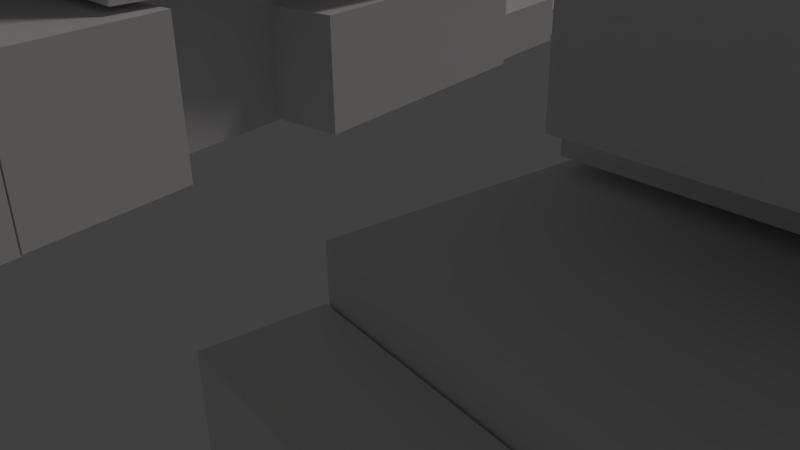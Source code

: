 # Source: mecha03.blend  (saved by Blender 2.78.0; exported with 4.5.12 LTS)
import bpy
from mathutils import Matrix  # noqa: F401  (used for matrix-valued properties, if any)

bpy.ops.wm.read_factory_settings(use_empty=True)
scene = bpy.context.scene
scene.name = 'Scene'

# ---- collections
col_collection_1 = bpy.data.collections.new('Collection 1'); scene.collection.children.link(col_collection_1)

# ---- materials (node trees are filled in below, after node groups)
mat_material = bpy.data.materials.new('Material')
mat_material.alpha_threshold = 0.0
mat_material.use_transparent_shadow = False
mat_material.roughness = 0.5
mat_material.line_color = (0.0, 0.0, 0.0, 1.0)

# ---- material node trees

# ---- world
world_world = bpy.data.worlds.new('World'); scene.world = world_world
world_world.color = (0.05088, 0.05088, 0.05088)
world_world.use_sun_shadow = False
world_world.sun_shadow_jitter_overblur = 0.0
world_world.cycles.sampling_method = 'NONE'
world_world.cycles.sample_map_resolution = 256

# ---- cameras
cam_camera = bpy.data.cameras.new('Camera')
cam_camera.clip_end = 100.0
cam_camera.lens = 35.0
cam_camera.sensor_width = 32.0
cam_camera.sensor_height = 18.0
cam_camera.ortho_scale = 7.314
cam_camera.dof.focus_distance = 0.0
cam_camera.dof.aperture_fstop = 128.0

# ---- lights
light_lamp = bpy.data.lights.new('Lamp', 'SUN')
light_lamp.color = (1.0, 0.8829, 0.8829)
light_lamp.transmission_factor = 0.0
light_lamp.cutoff_distance = 30.0
light_lamp.angle = 0.1993
light_lamp.energy = 0.5
light_lamp.shadow_buffer_clip_start = 1.001
light_lamp.shadow_soft_size = 0.1
light_lamp.shadow_cascade_max_distance = 1000.0
light_lamp.cycles.use_multiple_importance_sampling = False

# ---- meshes
me_cube_027 = bpy.data.meshes.new('Cube.027')
me_cube_027.from_pydata([(1.248, 0.9759, -2.531), (1.248, 1.743, -2.975), (1.726, 1.743, -2.975), (1.726, 0.9759, -2.531), (1.248, 1.403, -1.733), (1.248, 2.17, -2.177), (1.726, 2.17, -2.177), (1.726, 1.403, -1.733), (-1.691, 0.9822, -2.565), (-1.691, 1.75, -3.008), (-1.214, 1.75, -3.008), (-1.214, 0.9822, -2.565), (-1.691, 1.409, -1.767), (-1.691, 2.176, -2.21), (-1.214, 2.176, -2.21), (-1.214, 1.409, -1.767), (1.178, -1.128, -1.332), (1.178, -0.5829, -1.222), (1.785, -0.5829, -1.222), (1.785, -1.128, -1.332), (1.178, -1.233, -0.7652), (1.178, -0.6878, -0.656), (1.785, -0.6878, -0.656), (1.785, -1.233, -0.7652), (-1.752, -1.128, -1.332), (-1.752, -0.5829, -1.222), (-1.145, -0.5829, -1.222), (-1.145, -1.128, -1.332), (-1.752, -1.233, -0.7652), (-1.752, -0.6878, -0.656), (-1.145, -0.6878, -0.656), (-1.145, -1.233, -0.7652), (-1.742, 1.055, -2.707), (-1.742, 1.546, -1.663), (-1.163, 1.546, -1.663), (-1.163, 1.055, -2.707), (-1.742, -1.057, -1.632), (-1.742, -0.5656, -0.5886), (-1.163, -0.5656, -0.5886), (-1.163, -1.057, -1.632), (1.191, 1.055, -2.707), (1.191, 1.546, -1.663), (1.769, 1.546, -1.663), (1.769, 1.055, -2.707), (1.191, -1.057, -1.632), (1.191, -0.5656, -0.5886), (1.769, -0.5656, -0.5886), (1.769, -1.057, -1.632), (1.222, -1.301, -0.8935), (1.222, -0.3229, -0.6975), (1.738, -0.3229, -0.6975), (1.738, -1.301, -0.8935), (1.222, -1.551, 0.4579), (1.222, -0.5733, 0.6539), (1.738, -0.5733, 0.6539), (1.738, -1.551, 0.4579), (-1.719, -1.301, -0.8935), (-1.719, -0.3229, -0.6975), (-1.204, -0.3229, -0.6975), (-1.204, -1.301, -0.8935), (-1.719, -1.551, 0.4579), (-1.719, -0.5733, 0.6539), (-1.204, -0.5733, 0.6539), (-1.204, -1.551, 0.4579), (2.292, -2.607, -1.34), (2.292, -0.6399, -0.9455), (2.42, -0.6617, -0.8279), (2.42, -2.629, -1.222), (1.646, -3.333, 2.58), (1.774, -3.355, 2.697), (1.782, 0.09424, 2.503), (1.646, -0.7516, 3.097), (1.774, -0.8183, 3.206), (1.914, 0.09117, 2.619), (-2.373, -2.608, -1.334), (-2.373, -0.641, -0.9398), (-2.231, -0.6354, -0.97), (-2.231, -2.603, -1.364), (-1.791, -3.341, 2.621), (-1.65, -3.335, 2.591), (-1.888, 0.09051, 2.523), (-1.791, -0.7592, 3.138), (-1.65, -0.7985, 3.099), (-1.745, 0.1155, 2.487), (0.9488, -1.678, 0.4439), (0.9488, -0.2427, 0.7314), (2.03, -0.323, 1.165), (2.03, -1.758, 0.8771), (0.783, -1.948, 1.904), (0.783, -0.5131, 2.191), (1.864, -0.5934, 2.624), (1.864, -2.029, 2.337), (0.9776, -1.522, 0.43), (0.9776, -0.3823, 0.6584), (1.855, -0.3907, 0.7037), (1.855, -1.531, 0.4753), (0.9602, -1.742, 1.615), (0.9602, -0.6018, 1.843), (1.838, -0.6102, 1.889), (1.838, -1.75, 1.66), (-1.842, -1.522, 0.43), (-1.842, -0.3823, 0.6584), (-0.9639, -0.3907, 0.7037), (-0.9639, -1.531, 0.4753), (-1.859, -1.742, 1.615), (-1.859, -0.6018, 1.843), (-0.9813, -0.6102, 1.889), (-0.9813, -1.75, 1.66), (-2.035, -1.758, 0.8764), (-2.035, -0.3228, 1.164), (-0.9535, -0.2428, 0.732), (-0.9535, -1.678, 0.4444), (-1.87, -2.029, 2.336), (-1.87, -0.5933, 2.624), (-0.7881, -0.5133, 2.192), (-0.7881, -1.949, 1.904), (-0.1957, -0.945, 0.8075), (-0.1957, -0.114, 0.5989), (0.1957, -0.114, 0.5989), (0.1957, -0.945, 0.8075), (-0.1957, -0.8275, 1.314), (-0.1957, 0.003594, 1.105), (0.1957, 0.003594, 1.105), (0.1957, -0.8275, 1.314), (-0.08358, -1.173, 1.23), (-0.08358, -0.2899, 1.407), (0.1307, -0.2899, 1.407), (0.1307, -1.173, 1.23), (-0.08358, -1.323, 2.034), (-0.08358, -0.439, 2.211), (0.1307, -0.439, 2.211), (0.1307, -1.323, 2.034), (-0.1357, -0.8433, 1.346), (-0.1357, 0.1402, 1.543), (0.1357, 0.1402, 1.543), (0.1357, -0.8433, 1.346), (-0.1357, -0.9378, 1.856), (-0.1357, 0.04581, 2.053), (0.1357, 0.04581, 2.053), (0.1357, -0.9378, 1.856), (0.09239, -1.23, 1.316), (0.09239, -0.3469, 1.493), (0.2949, -0.3469, 1.493), (0.2949, -1.23, 1.316), (0.09239, -1.38, 2.121), (0.09239, -0.496, 2.298), (0.2949, -0.496, 2.298), (0.2949, -1.38, 2.121), (-0.2704, -1.23, 1.316), (-0.2704, -0.3469, 1.493), (-0.06789, -0.3469, 1.493), (-0.06789, -1.23, 1.316), (-0.2704, -1.38, 2.121), (-0.2704, -0.496, 2.298), (-0.06789, -0.496, 2.298), (-0.06789, -1.38, 2.121), (0.3197, -0.9449, 1.136), (0.3197, 0.3435, 1.394), (0.4763, 0.3309, 1.462), (0.4763, -0.9575, 1.204), (0.2406, -1.064, 1.78), (0.2406, 0.2243, 2.038), (0.3972, 0.2117, 2.106), (0.3972, -1.077, 1.848), (-0.4446, -0.9584, 1.209), (-0.4446, 0.33, 1.467), (-0.2888, 0.3436, 1.394), (-0.2888, -0.9448, 1.136), (-0.3589, -1.077, 1.85), (-0.3589, 0.2113, 2.108), (-0.2031, 0.2249, 2.035), (-0.2031, -1.064, 1.776), (-0.2822, -1.359, 1.293), (-0.2822, -0.04734, 1.335), (-0.06789, -0.04734, 1.335), (-0.06789, -1.359, 1.293), (-0.2822, -1.383, 2.112), (-0.2822, -0.0713, 2.154), (-0.06789, -0.0713, 2.154), (-0.06789, -1.383, 2.112), (0.09239, -1.359, 1.293), (0.09239, -0.04734, 1.335), (0.3067, -0.04734, 1.335), (0.3067, -1.359, 1.293), (0.09239, -1.383, 2.112), (0.09239, -0.0713, 2.154), (0.3067, -0.0713, 2.154), (0.3067, -1.383, 2.112), (-0.258, -1.566, 0.6935), (-0.258, -0.278, 0.9516), (0.258, -0.278, 0.9516), (0.258, -1.566, 0.6935), (-0.258, -1.661, 1.205), (-0.258, -0.3728, 1.463), (0.258, -0.3728, 1.463), (0.258, -1.661, 1.205), (-0.6831, -1.466, 0.3422), (-0.6831, 0.4151, 0.2586), (-0.47, 0.4151, 0.2586), (-0.47, -1.466, 0.3422), (-0.6831, -1.423, 1.379), (-0.6831, 0.4577, 1.296), (-0.47, 0.4577, 1.296), (-0.47, -1.423, 1.379), (0.4878, -1.466, 0.3422), (0.4878, 0.4151, 0.2586), (0.701, 0.4151, 0.2586), (0.701, -1.466, 0.3422), (0.4878, -1.423, 1.379), (0.4878, 0.4577, 1.296), (0.701, 0.4577, 1.296), (0.701, -1.423, 1.379), (-0.5453, -3.082, -0.9987), (-0.5453, -1.307, -0.4035), (-0.1219, -1.307, -0.4035), (-0.1219, -3.082, -0.9987), (-0.5453, -3.318, -0.2398), (-0.5453, -1.542, 0.3554), (-0.1219, -1.542, 0.3554), (-0.1219, -3.318, -0.2398), (-0.6413, -4.193, -0.8995), (-0.6413, -1.223, 0.09606), (-0.02591, -1.223, 0.09606), (-0.02591, -4.193, -0.8995), (-0.6413, -4.485, 0.04179), (-0.6413, -1.515, 1.037), (-0.02591, -1.515, 1.037), (-0.02591, -4.485, 0.04179), (0.1127, -3.082, -0.9987), (0.1127, -1.307, -0.4035), (0.5361, -1.307, -0.4035), (0.5361, -3.082, -0.9987), (0.1127, -3.318, -0.2398), (0.1127, -1.542, 0.3554), (0.5361, -1.542, 0.3554), (0.5361, -3.318, -0.2398), (0.01676, -4.193, -0.8995), (0.01676, -1.223, 0.09606), (0.6321, -1.223, 0.09606), (0.6321, -4.193, -0.8995), (0.01676, -4.485, 0.04179), (0.01676, -1.515, 1.037), (0.6321, -1.515, 1.037), (0.6321, -4.485, 0.04179), (-0.7088, -1.975, -1.222), (-0.7088, 0.1863, -0.7888), (0.7088, 0.1863, -0.7888), (0.7088, -1.975, -1.222), (-0.7088, -2.3, 0.5333), (-0.7088, -0.1388, 0.9663), (0.7088, -0.1388, 0.9663), (0.7088, -2.3, 0.5333), (-1.0, -1.0, -1.0), (-1.0, 1.0, -1.0), (1.0, 1.0, -1.0), (1.0, -1.0, -1.0), (-1.0, -1.0, 1.0), (-1.0, 1.0, 1.0), (1.0, 1.0, 1.0), (1.0, -1.0, 1.0), (-0.5368, -1.771, -1.778), (-0.5368, 0.1962, -1.384), (0.5368, 0.1962, -1.384), (0.5368, -1.771, -1.778), (-0.5368, -1.86, -1.301), (-0.5368, 0.1078, -0.9073), (0.5368, 0.1078, -0.9073), (0.5368, -1.86, -1.301), (-0.3974, -3.747, -3.662), (-0.3974, -2.76, -4.22), (0.3974, -2.76, -4.22), (0.3974, -3.747, -3.662), (-0.3974, -2.454, -1.253), (-0.3974, -1.466, -1.81), (0.3974, -1.466, -1.81), (0.3974, -2.454, -1.253), (-0.7088, -1.728, -3.773), (-0.7088, 0.8692, -3.253), (0.7088, 0.8692, -3.253), (0.7088, -1.728, -3.773), (-0.7088, -2.092, -1.81), (-0.7088, 0.5053, -1.289), (0.7088, 0.5053, -1.289), (0.7088, -2.092, -1.81), (-0.3389, 0.2249, -3.684), (-0.3389, 1.471, -3.73), (0.3389, 1.471, -3.73), (0.3389, 0.2249, -3.684), (-0.3389, 0.3049, -1.332), (-0.3389, 1.551, -1.378), (0.3389, 1.551, -1.378), (0.3389, 0.3049, -1.332), (-1.266, -0.411, -9.942), (-1.289, -0.1349, -9.887), (-0.4855, 0.07867, -9.844), (-0.463, -0.1974, -9.899), (-1.266, -0.5348, -9.273), (-1.289, -0.2588, -9.218), (-0.4855, -0.0452, -9.175), (-0.463, -0.3212, -9.231), (-1.289, -0.1282, -9.879), (-1.356, 0.6867, -9.716), (-0.5525, 0.9003, -9.673), (-0.4861, 0.08542, -9.836), (-1.289, -0.278, -9.07), (-1.356, 0.5369, -8.907), (-0.5525, 0.7505, -8.864), (-0.4861, -0.06442, -9.028), (-1.182, 0.7564, -9.711), (-1.248, 1.571, -9.548), (-0.7967, 1.691, -9.524), (-0.7303, 0.8764, -9.687), (-1.182, 0.5977, -8.854), (-1.248, 1.413, -8.691), (-0.7967, 1.533, -8.667), (-0.7303, 0.7177, -8.83), (-0.8785, 3.264, -9.191), (-0.932, 3.921, -9.059), (-0.7746, 3.963, -9.051), (-0.7211, 3.306, -9.182), (-0.8785, 3.209, -8.892), (-0.932, 3.866, -8.76), (-0.7746, 3.907, -8.752), (-0.7211, 3.251, -8.884), (-0.8991, 3.901, -9.053), (-0.9317, 4.301, -8.973), (-0.8359, 4.327, -8.968), (-0.8033, 3.927, -9.048), (-0.8991, 3.868, -8.871), (-0.9317, 4.267, -8.791), (-0.8359, 4.293, -8.786), (-0.8033, 3.893, -8.866), (-1.579, 3.72, -9.089), (-1.612, 4.12, -9.009), (-1.516, 4.146, -9.004), (-1.483, 3.746, -9.084), (-1.579, 3.687, -8.907), (-1.612, 4.087, -8.827), (-1.516, 4.112, -8.822), (-1.483, 3.712, -8.902), (-1.559, 3.083, -9.227), (-1.612, 3.74, -9.095), (-1.455, 3.782, -9.087), (-1.401, 3.125, -9.219), (-1.559, 3.028, -8.928), (-1.612, 3.685, -8.797), (-1.455, 3.727, -8.788), (-1.401, 3.07, -8.92), (-0.7042, 3.328, -9.189), (-0.5761, 1.756, -9.504), (-0.7996, 1.696, -9.516), (-0.9278, 3.268, -9.201), (-0.7042, 3.211, -8.561), (-0.5761, 1.639, -8.876), (-0.7996, 1.58, -8.888), (-0.9278, 3.152, -8.573), (-1.378, 3.148, -9.225), (-1.25, 1.576, -9.54), (-1.474, 1.517, -9.552), (-1.602, 3.089, -9.237), (-1.378, 3.032, -8.597), (-1.25, 1.46, -8.912), (-1.474, 1.4, -8.924), (-1.602, 2.973, -8.609), (-0.9366, 3.406, -9.175), (-0.7964, 1.686, -9.52), (-1.248, 1.566, -9.544), (-1.388, 3.286, -9.199), (-0.9366, 3.248, -8.318), (-0.7964, 1.528, -8.663), (-1.248, 1.408, -8.687), (-1.388, 3.128, -8.343), (-0.9366, 3.278, -8.481), (-1.388, 3.158, -8.507), (-0.9586, 3.676, -9.121), (-1.41, 3.556, -9.145), (-0.9586, 3.548, -8.427), (-1.41, 3.428, -8.453), (-1.504, 0.16, -8.742), (-1.504, 2.39, -8.296), (-0.682, 2.39, -8.296), (-0.682, 0.16, -8.742), (-1.504, -0.2804, -6.365), (-1.504, 1.95, -5.918), (-0.682, 1.95, -5.918), (-0.682, -0.2804, -6.365), (-1.607, 0.5042, -8.872), (-1.607, 2.117, -8.549), (-0.5795, 2.117, -8.549), (-0.5795, 0.5042, -8.872), (-1.607, -0.06039, -5.824), (-1.607, 1.552, -5.501), (-0.5795, 1.552, -5.501), (-0.5795, -0.06039, -5.824), (-1.363, 1.234, -5.974), (-1.363, 1.859, -6.192), (-0.8234, 1.859, -6.192), (-0.8234, 1.234, -5.974), (-1.363, 1.646, -4.694), (-1.363, 2.271, -4.911), (-0.8234, 2.271, -4.911), (-0.8234, 1.646, -4.694), (-1.281, -0.009966, -5.987), (-1.57, 1.156, -5.256), (-0.9741, 1.604, -5.166), (-0.6849, 0.4379, -5.897), (-1.091, -1.338, -3.421), (-1.38, -0.1715, -2.69), (-0.7847, 0.2763, -2.601), (-0.4954, -0.8898, -3.331), (-1.406, -0.03981, -5.761), (-1.63, 0.8637, -5.194), (-0.8254, 1.469, -5.073), (-0.6013, 0.565, -5.639), (-1.24, -1.202, -3.514), (-1.464, -0.2986, -2.948), (-0.6595, 0.3062, -2.827), (-0.4354, -0.5974, -3.393), (-1.64, 0.9483, -5.753), (-1.64, 1.434, -5.655), (-0.5462, 1.434, -5.655), (-0.5462, 0.9483, -5.753), (-1.64, 0.8547, -5.247), (-1.64, 1.341, -5.15), (-0.5462, 1.341, -5.15), (-0.5462, 0.8547, -5.247), (0.5977, 0.9483, -5.753), (0.5977, 1.434, -5.655), (1.691, 1.434, -5.655), (1.691, 0.9483, -5.753), (0.5977, 0.8547, -5.247), (0.5977, 1.341, -5.15), (1.691, 1.341, -5.15), (1.691, 0.8547, -5.247), (0.5869, 0.5354, -5.645), (0.7905, 1.454, -5.076), (1.607, 0.9041, -5.186), (1.403, -0.01405, -5.755), (0.4362, -0.6377, -3.401), (0.6398, 0.2804, -2.832), (1.456, -0.2691, -2.942), (1.253, -1.187, -3.511), (0.6739, 0.4142, -5.902), (0.9367, 1.599, -5.167), (1.541, 1.192, -5.249), (1.279, 0.007265, -5.983), (0.5018, -0.9258, -3.339), (0.7646, 0.2591, -2.604), (1.369, -0.1478, -2.686), (1.106, -1.333, -3.42), (0.875, 1.234, -5.974), (0.875, 1.859, -6.192), (1.414, 1.859, -6.192), (1.414, 1.234, -5.974), (0.875, 1.646, -4.694), (0.875, 2.271, -4.911), (1.414, 2.271, -4.911), (1.414, 1.646, -4.694), (0.631, 0.5042, -8.872), (0.631, 2.117, -8.549), (1.658, 2.117, -8.549), (1.658, 0.5042, -8.872), (0.631, -0.06039, -5.824), (0.631, 1.552, -5.501), (1.658, 1.552, -5.501), (1.658, -0.06039, -5.824), (0.7335, 0.16, -8.742), (0.7335, 2.39, -8.296), (1.556, 2.39, -8.296), (1.556, 0.16, -8.742), (0.7335, -0.2804, -6.365), (0.7335, 1.95, -5.918), (1.556, 1.95, -5.918), (1.556, -0.2804, -6.365), (0.5517, -0.2196, -9.904), (0.5709, 0.05721, -9.848), (1.376, -0.1249, -9.885), (1.357, -0.4018, -9.94), (0.5517, -0.3435, -9.235), (0.5709, -0.06667, -9.18), (1.376, -0.2488, -9.216), (1.357, -0.5257, -9.272), (0.5714, 0.06398, -9.841), (0.6281, 0.8813, -9.677), (1.434, 0.6992, -9.714), (1.377, -0.1182, -9.877), (0.5714, -0.08586, -9.032), (0.6281, 0.7315, -8.868), (1.434, 0.5493, -8.905), (1.377, -0.268, -9.068), (0.8061, 0.8643, -9.689), (0.8627, 1.682, -9.526), (1.315, 1.579, -9.546), (1.259, 0.762, -9.71), (0.8061, 0.7056, -8.833), (0.8627, 1.523, -8.669), (1.315, 1.421, -8.689), (1.259, 0.6033, -8.853), (1.47, 3.134, -9.217), (1.516, 3.793, -9.085), (1.673, 3.757, -9.092), (1.628, 3.099, -9.224), (1.47, 3.079, -8.918), (1.516, 3.738, -8.786), (1.673, 3.702, -8.793), (1.628, 3.043, -8.925), (1.545, 3.758, -9.082), (1.572, 4.159, -9.001), (1.668, 4.137, -9.006), (1.641, 3.736, -9.086), (1.545, 3.724, -8.9), (1.572, 4.125, -8.819), (1.668, 4.104, -8.824), (1.641, 3.703, -8.904), (0.8624, 3.912, -9.051), (0.8902, 4.313, -8.97), (0.9863, 4.292, -8.975), (0.9585, 3.891, -9.055), (0.8624, 3.879, -8.869), (0.8902, 4.28, -8.789), (0.9863, 4.258, -8.793), (0.9585, 3.857, -8.873), (0.7877, 3.289, -9.186), (0.8333, 3.947, -9.054), (0.9912, 3.911, -9.061), (0.9455, 3.253, -9.193), (0.7877, 3.233, -8.887), (0.8333, 3.892, -8.755), (0.9912, 3.856, -8.762), (0.9455, 3.198, -8.894), (1.647, 3.111, -9.233), (1.538, 1.535, -9.548), (1.313, 1.585, -9.538), (1.423, 3.162, -9.222), (1.647, 2.995, -8.604), (1.538, 1.418, -8.92), (1.313, 1.469, -8.91), (1.423, 3.046, -8.594), (0.9707, 3.264, -9.202), (0.8614, 1.688, -9.518), (0.6372, 1.738, -9.508), (0.7465, 3.315, -9.192), (0.9707, 3.148, -8.574), (0.8614, 1.571, -8.89), (0.6372, 1.622, -8.88), (0.7465, 3.199, -8.564), (1.435, 3.3, -9.196), (1.315, 1.574, -9.542), (0.8624, 1.677, -9.522), (0.982, 3.402, -9.176), (1.435, 3.141, -8.34), (1.315, 1.416, -8.685), (0.8624, 1.518, -8.665), (0.982, 3.243, -8.319), (1.435, 3.171, -8.502), (0.982, 3.274, -8.484), (1.453, 3.57, -9.142), (1.001, 3.673, -9.122), (1.453, 3.442, -8.448), (1.001, 3.544, -8.429)], [], [(4, 5, 1, 0), (5, 6, 2, 1), (6, 7, 3, 2), (7, 4, 0, 3), (0, 1, 2, 3), (7, 6, 5, 4), (12, 13, 9, 8), (13, 14, 10, 9), (14, 15, 11, 10), (15, 12, 8, 11), (8, 9, 10, 11), (15, 14, 13, 12), (20, 21, 17, 16), (21, 22, 18, 17), (22, 23, 19, 18), (23, 20, 16, 19), (16, 17, 18, 19), (23, 22, 21, 20), (28, 29, 25, 24), (29, 30, 26, 25), (30, 31, 27, 26), (31, 28, 24, 27), (24, 25, 26, 27), (31, 30, 29, 28), (36, 37, 33, 32), (37, 38, 34, 33), (38, 39, 35, 34), (39, 36, 32, 35), (32, 33, 34, 35), (39, 38, 37, 36), (44, 45, 41, 40), (45, 46, 42, 41), (46, 47, 43, 42), (47, 44, 40, 43), (40, 41, 42, 43), (47, 46, 45, 44), (52, 53, 49, 48), (53, 54, 50, 49), (54, 55, 51, 50), (55, 52, 48, 51), (48, 49, 50, 51), (55, 54, 53, 52), (60, 61, 57, 56), (61, 62, 58, 57), (62, 63, 59, 58), (63, 60, 56, 59), (56, 57, 58, 59), (63, 62, 61, 60), (72, 69, 67, 66, 73), (69, 68, 64, 67), (64, 65, 66, 67), (69, 72, 71, 68), (68, 71, 70, 65, 64), (70, 73, 66, 65), (70, 71, 72, 73), (82, 79, 77, 76, 83), (79, 78, 74, 77), (74, 75, 76, 77), (79, 82, 81, 78), (78, 81, 80, 75, 74), (80, 83, 76, 75), (80, 81, 82, 83), (88, 89, 85, 84), (89, 90, 86, 85), (90, 91, 87, 86), (91, 88, 84, 87), (84, 85, 86, 87), (91, 90, 89, 88), (96, 97, 93, 92), (97, 98, 94, 93), (98, 99, 95, 94), (99, 96, 92, 95), (92, 93, 94, 95), (99, 98, 97, 96), (104, 105, 101, 100), (105, 106, 102, 101), (106, 107, 103, 102), (107, 104, 100, 103), (100, 101, 102, 103), (107, 106, 105, 104), (112, 113, 109, 108), (113, 114, 110, 109), (114, 115, 111, 110), (115, 112, 108, 111), (108, 109, 110, 111), (115, 114, 113, 112), (120, 121, 117, 116), (121, 122, 118, 117), (122, 123, 119, 118), (123, 120, 116, 119), (116, 117, 118, 119), (123, 122, 121, 120), (128, 129, 125, 124), (129, 130, 126, 125), (130, 131, 127, 126), (131, 128, 124, 127), (124, 125, 126, 127), (131, 130, 129, 128), (136, 137, 133, 132), (137, 138, 134, 133), (138, 139, 135, 134), (139, 136, 132, 135), (132, 133, 134, 135), (139, 138, 137, 136), (144, 145, 141, 140), (145, 146, 142, 141), (146, 147, 143, 142), (147, 144, 140, 143), (140, 141, 142, 143), (147, 146, 145, 144), (152, 153, 149, 148), (153, 154, 150, 149), (154, 155, 151, 150), (155, 152, 148, 151), (148, 149, 150, 151), (155, 154, 153, 152), (160, 161, 157, 156), (161, 162, 158, 157), (162, 163, 159, 158), (163, 160, 156, 159), (156, 157, 158, 159), (163, 162, 161, 160), (168, 169, 165, 164), (169, 170, 166, 165), (170, 171, 167, 166), (171, 168, 164, 167), (164, 165, 166, 167), (171, 170, 169, 168), (176, 177, 173, 172), (177, 178, 174, 173), (178, 179, 175, 174), (179, 176, 172, 175), (172, 173, 174, 175), (179, 178, 177, 176), (184, 185, 181, 180), (185, 186, 182, 181), (186, 187, 183, 182), (187, 184, 180, 183), (180, 181, 182, 183), (187, 186, 185, 184), (192, 193, 189, 188), (193, 194, 190, 189), (194, 195, 191, 190), (195, 192, 188, 191), (188, 189, 190, 191), (195, 194, 193, 192), (200, 201, 197, 196), (201, 202, 198, 197), (202, 203, 199, 198), (203, 200, 196, 199), (196, 197, 198, 199), (203, 202, 201, 200), (208, 209, 205, 204), (209, 210, 206, 205), (210, 211, 207, 206), (211, 208, 204, 207), (204, 205, 206, 207), (211, 210, 209, 208), (216, 217, 213, 212), (217, 218, 214, 213), (218, 219, 215, 214), (219, 216, 212, 215), (212, 213, 214, 215), (219, 218, 217, 216), (224, 225, 221, 220), (225, 226, 222, 221), (226, 227, 223, 222), (227, 224, 220, 223), (220, 221, 222, 223), (227, 226, 225, 224), (232, 233, 229, 228), (233, 234, 230, 229), (234, 235, 231, 230), (235, 232, 228, 231), (228, 229, 230, 231), (235, 234, 233, 232), (240, 241, 237, 236), (241, 242, 238, 237), (242, 243, 239, 238), (243, 240, 236, 239), (236, 237, 238, 239), (243, 242, 241, 240), (248, 249, 245, 244), (249, 250, 246, 245), (250, 251, 247, 246), (251, 248, 244, 247), (244, 245, 246, 247), (251, 250, 249, 248), (256, 257, 253, 252), (257, 258, 254, 253), (258, 259, 255, 254), (259, 256, 252, 255), (252, 253, 254, 255), (259, 258, 257, 256), (264, 265, 261, 260), (265, 266, 262, 261), (266, 267, 263, 262), (267, 264, 260, 263), (260, 261, 262, 263), (267, 266, 265, 264), (272, 273, 269, 268), (273, 274, 270, 269), (274, 275, 271, 270), (275, 272, 268, 271), (268, 269, 270, 271), (275, 274, 273, 272), (280, 281, 277, 276), (281, 282, 278, 277), (282, 283, 279, 278), (283, 280, 276, 279), (276, 277, 278, 279), (283, 282, 281, 280), (288, 289, 285, 284), (289, 290, 286, 285), (290, 291, 287, 286), (291, 288, 284, 287), (284, 285, 286, 287), (291, 290, 289, 288), (296, 297, 293, 292), (297, 298, 294, 293), (298, 299, 295, 294), (299, 296, 292, 295), (292, 293, 294, 295), (299, 298, 297, 296), (304, 305, 301, 300), (305, 306, 302, 301), (306, 307, 303, 302), (307, 304, 300, 303), (300, 301, 302, 303), (307, 306, 305, 304), (312, 313, 309, 308), (313, 314, 310, 309), (314, 315, 311, 310), (315, 312, 308, 311), (308, 309, 310, 311), (315, 314, 313, 312), (320, 321, 317, 316), (321, 322, 318, 317), (322, 323, 319, 318), (323, 320, 316, 319), (316, 317, 318, 319), (323, 322, 321, 320), (328, 329, 325, 324), (329, 330, 326, 325), (330, 331, 327, 326), (331, 328, 324, 327), (324, 325, 326, 327), (331, 330, 329, 328), (336, 337, 333, 332), (337, 338, 334, 333), (338, 339, 335, 334), (339, 336, 332, 335), (332, 333, 334, 335), (339, 338, 337, 336), (344, 345, 341, 340), (345, 346, 342, 341), (346, 347, 343, 342), (347, 344, 340, 343), (340, 341, 342, 343), (347, 346, 345, 344), (348, 349, 350, 351), (352, 355, 354, 353), (348, 352, 353, 349), (349, 353, 354, 350), (350, 354, 355, 351), (352, 348, 351, 355), (356, 357, 358, 359), (360, 363, 362, 361), (356, 360, 361, 357), (357, 361, 362, 358), (358, 362, 363, 359), (360, 356, 359, 363), (364, 365, 366, 367), (368, 371, 370, 369), (364, 372, 368, 369, 365), (365, 369, 370, 366), (366, 370, 371, 373, 367), (373, 372, 376, 377), (368, 372, 373, 371), (376, 374, 375, 377), (367, 373, 377, 375), (372, 364, 374, 376), (364, 367, 375, 374), (382, 383, 379, 378), (383, 384, 380, 379), (384, 385, 381, 380), (385, 382, 378, 381), (378, 379, 380, 381), (385, 384, 383, 382), (390, 391, 387, 386), (391, 392, 388, 387), (392, 393, 389, 388), (393, 390, 386, 389), (386, 387, 388, 389), (393, 392, 391, 390), (398, 399, 395, 394), (399, 400, 396, 395), (400, 401, 397, 396), (401, 398, 394, 397), (394, 395, 396, 397), (401, 400, 399, 398), (406, 407, 403, 402), (407, 408, 404, 403), (408, 409, 405, 404), (409, 406, 402, 405), (402, 403, 404, 405), (409, 408, 407, 406), (414, 415, 411, 410), (415, 416, 412, 411), (416, 417, 413, 412), (417, 414, 410, 413), (410, 411, 412, 413), (417, 416, 415, 414), (422, 423, 419, 418), (423, 424, 420, 419), (424, 425, 421, 420), (425, 422, 418, 421), (418, 419, 420, 421), (425, 424, 423, 422), (430, 431, 427, 426), (431, 432, 428, 427), (432, 433, 429, 428), (433, 430, 426, 429), (426, 427, 428, 429), (433, 432, 431, 430), (438, 439, 435, 434), (439, 440, 436, 435), (440, 441, 437, 436), (441, 438, 434, 437), (434, 435, 436, 437), (441, 440, 439, 438), (446, 447, 443, 442), (447, 448, 444, 443), (448, 449, 445, 444), (449, 446, 442, 445), (442, 443, 444, 445), (449, 448, 447, 446), (454, 455, 451, 450), (455, 456, 452, 451), (456, 457, 453, 452), (457, 454, 450, 453), (450, 451, 452, 453), (457, 456, 455, 454), (462, 463, 459, 458), (463, 464, 460, 459), (464, 465, 461, 460), (465, 462, 458, 461), (458, 459, 460, 461), (465, 464, 463, 462), (470, 471, 467, 466), (471, 472, 468, 467), (472, 473, 469, 468), (473, 470, 466, 469), (466, 467, 468, 469), (473, 472, 471, 470), (478, 479, 475, 474), (479, 480, 476, 475), (480, 481, 477, 476), (481, 478, 474, 477), (474, 475, 476, 477), (481, 480, 479, 478), (486, 487, 483, 482), (487, 488, 484, 483), (488, 489, 485, 484), (489, 486, 482, 485), (482, 483, 484, 485), (489, 488, 487, 486), (494, 495, 491, 490), (495, 496, 492, 491), (496, 497, 493, 492), (497, 494, 490, 493), (490, 491, 492, 493), (497, 496, 495, 494), (502, 503, 499, 498), (503, 504, 500, 499), (504, 505, 501, 500), (505, 502, 498, 501), (498, 499, 500, 501), (505, 504, 503, 502), (510, 511, 507, 506), (511, 512, 508, 507), (512, 513, 509, 508), (513, 510, 506, 509), (506, 507, 508, 509), (513, 512, 511, 510), (518, 519, 515, 514), (519, 520, 516, 515), (520, 521, 517, 516), (521, 518, 514, 517), (514, 515, 516, 517), (521, 520, 519, 518), (526, 527, 523, 522), (527, 528, 524, 523), (528, 529, 525, 524), (529, 526, 522, 525), (522, 523, 524, 525), (529, 528, 527, 526), (530, 531, 532, 533), (534, 537, 536, 535), (530, 534, 535, 531), (531, 535, 536, 532), (532, 536, 537, 533), (534, 530, 533, 537), (538, 539, 540, 541), (542, 545, 544, 543), (538, 542, 543, 539), (539, 543, 544, 540), (540, 544, 545, 541), (542, 538, 541, 545), (546, 547, 548, 549), (550, 553, 552, 551), (546, 554, 550, 551, 547), (547, 551, 552, 548), (548, 552, 553, 555, 549), (555, 554, 558, 559), (550, 554, 555, 553), (558, 556, 557, 559), (549, 555, 559, 557), (554, 546, 556, 558), (546, 549, 557, 556)])
_uv = me_cube_027.uv_layers.new(name='UVMap')
_uv.uv.foreach_set('vector', [0.8054, 0.2118, 0.8328, 0.2127, 0.8328, 0.2406, 0.8054, 0.2397, 0.2965, 0.5962, 0.2817, 0.5962, 0.2817, 0.573, 0.2965, 0.5729, 0.4783, 0.1281, 0.4509, 0.129, 0.4509, 0.1011, 0.4783, 0.1002, 0.931, 0.6329, 0.9162, 0.6329, 0.9162, 0.6098, 0.931, 0.6098, 0.5575, 0.9659, 0.5575, 0.9456, 0.5722, 0.9455, 0.5722, 0.9659, 0.6174, 0.9469, 0.6174, 0.9673, 0.6027, 0.9672, 0.6027, 0.9469, 0.3453, 0.13, 0.3179, 0.1291, 0.3179, 0.1012, 0.3453, 0.1021, 0.8738, 0.3309, 0.8591, 0.3309, 0.8591, 0.3077, 0.8738, 0.3076, 0.816, 0.7293, 0.7886, 0.7302, 0.7886, 0.7023, 0.816, 0.7014, 0.9159, 0.3897, 0.9306, 0.3897, 0.9306, 0.4129, 0.9159, 0.4128, 0.4167, 0.9372, 0.4167, 0.9576, 0.402, 0.9576, 0.402, 0.9373, 0.8184, 0.947, 0.8184, 0.9674, 0.8036, 0.9674, 0.8036, 0.947, 0.1896, 0.9387, 0.2067, 0.9384, 0.2067, 0.9562, 0.1896, 0.9564, 0.5259, 0.2178, 0.5259, 0.2365, 0.5081, 0.2365, 0.5081, 0.2178, 0.1228, 0.9386, 0.14, 0.9388, 0.14, 0.9566, 0.1228, 0.9564, 0.3952, 0.131, 0.3952, 0.1122, 0.413, 0.1122, 0.413, 0.131, 0.7961, 0.4124, 0.7789, 0.4124, 0.7789, 0.3936, 0.7961, 0.3936, 0.8746, 0.4106, 0.8574, 0.4106, 0.8574, 0.3918, 0.8746, 0.3918, 0.2561, 0.9571, 0.2389, 0.9574, 0.2389, 0.9396, 0.2561, 0.9394, 0.478, 0.2365, 0.478, 0.2178, 0.4958, 0.2178, 0.4958, 0.2365, 0.3885, 0.9552, 0.3713, 0.955, 0.3713, 0.9372, 0.3885, 0.9375, 0.4657, 0.2178, 0.4657, 0.2365, 0.4479, 0.2365, 0.4479, 0.2178, 0.6992, 0.31, 0.7164, 0.31, 0.7164, 0.3287, 0.6992, 0.3287, 0.8656, 0.6328, 0.8484, 0.6328, 0.8484, 0.6141, 0.8656, 0.6141, 0.1909, 0.5684, 0.2265, 0.5673, 0.2265, 0.6404, 0.1909, 0.6415, 0.8303, 0.04583, 0.8481, 0.04587, 0.8481, 0.1028, 0.8303, 0.1028, 0.6383, 0.622, 0.6027, 0.6209, 0.6027, 0.5478, 0.6383, 0.5489, 0.8467, 0.3103, 0.8289, 0.3103, 0.8289, 0.2534, 0.8467, 0.2533, 0.9233, 0.871, 0.9233, 0.9016, 0.9055, 0.9017, 0.9055, 0.8711, 0.9137, 0.1859, 0.9137, 0.1555, 0.9316, 0.1555, 0.9316, 0.186, 0.6413, 0.2286, 0.6057, 0.2297, 0.6057, 0.1566, 0.6413, 0.1555, 0.5575, 0.7906, 0.5753, 0.7906, 0.5753, 0.8476, 0.5575, 0.8475, 0.6359, 0.5124, 0.6003, 0.5113, 0.6003, 0.4382, 0.6359, 0.4393, 0.8451, 0.4006, 0.8272, 0.4006, 0.8272, 0.3437, 0.8451, 0.3436, 0.9199, 0.5036, 0.9199, 0.5342, 0.9021, 0.5343, 0.9021, 0.5037, 0.1785, 0.8944, 0.1785, 0.9248, 0.1607, 0.9248, 0.1607, 0.8943, 0.8194, 0.6886, 0.7886, 0.689, 0.7886, 0.6466, 0.8194, 0.6462, 0.9019, 0.08807, 0.8859, 0.08806, 0.8859, 0.04583, 0.9019, 0.04584, 0.03701, 0.8132, 0.006181, 0.8127, 0.006181, 0.7703, 0.03701, 0.7708, 0.8839, 0.7443, 0.8999, 0.7442, 0.8999, 0.7865, 0.8839, 0.7865, 0.8036, 0.9347, 0.8036, 0.9039, 0.8196, 0.9039, 0.8196, 0.9347, 0.7738, 0.9046, 0.7738, 0.9354, 0.7579, 0.9354, 0.7579, 0.9046, 0.8128, 0.1383, 0.782, 0.1387, 0.782, 0.09631, 0.8128, 0.09586, 0.8855, 0.1555, 0.9014, 0.1555, 0.9014, 0.1977, 0.8855, 0.1977, 0.07904, 0.461, 0.1099, 0.4614, 0.1099, 0.5038, 0.07904, 0.5034, 0.1626, 0.8397, 0.1785, 0.8397, 0.1785, 0.882, 0.1626, 0.882, 0.4907, 0.131, 0.4907, 0.1002, 0.5066, 0.1002, 0.5066, 0.131, 0.3254, 0.9066, 0.3254, 0.9374, 0.3095, 0.9374, 0.3095, 0.9066, 0.03051, 0.1437, 0.1105, 0.1449, 0.1105, 0.2678, 0.04846, 0.2669, 0.006181, 0.1666, 0.1007, 0.6637, 0.1051, 0.6667, 0.1051, 0.7909, 0.1007, 0.7879, 0.9475, 0.3436, 0.9475, 0.4055, 0.9436, 0.4056, 0.9436, 0.3437, 0.3021, 0.4007, 0.3021, 0.3209, 0.306, 0.3196, 0.306, 0.4008, 0.2265, 0.2667, 0.1452, 0.2679, 0.1228, 0.2451, 0.1645, 0.1446, 0.2265, 0.1437, 0.4244, 0.7482, 0.4198, 0.7511, 0.4209, 0.6464, 0.4253, 0.6433, 0.4244, 0.7482, 0.4253, 0.7694, 0.4209, 0.7722, 0.4198, 0.7511, 0.03051, 0.006169, 0.1105, 0.007303, 0.1105, 0.1313, 0.04846, 0.1305, 0.006181, 0.02986, 0.8194, 0.551, 0.815, 0.5514, 0.815, 0.4264, 0.8194, 0.4261, 0.1737, 0.6051, 0.1737, 0.5432, 0.1781, 0.5432, 0.1781, 0.6051, 0.5328, 0.8012, 0.5305, 0.7215, 0.5349, 0.7199, 0.5372, 0.8011, 0.2265, 0.1302, 0.1452, 0.1314, 0.1228, 0.1079, 0.1645, 0.007049, 0.2265, 0.006169, 0.1785, 0.8274, 0.174, 0.8268, 0.1741, 0.7218, 0.1785, 0.7221, 0.5372, 0.6981, 0.5349, 0.7199, 0.5305, 0.7215, 0.5327, 0.6977, 0.2841, 0.6577, 0.2389, 0.6584, 0.2389, 0.6126, 0.2841, 0.6119, 0.0883, 0.7096, 0.05358, 0.7193, 0.05358, 0.6734, 0.0883, 0.6637, 0.67, 0.418, 0.6247, 0.4173, 0.6247, 0.3715, 0.67, 0.3722, 0.3095, 0.6473, 0.3442, 0.657, 0.3442, 0.703, 0.3095, 0.6932, 0.4729, 0.7474, 0.4729, 0.7926, 0.4395, 0.7929, 0.4395, 0.7477, 0.7913, 0.7446, 0.7913, 0.7897, 0.7579, 0.7894, 0.7579, 0.7442, 0.782, 0.04635, 0.8179, 0.04583, 0.8179, 0.083, 0.782, 0.08353, 0.8484, 0.5647, 0.8755, 0.5637, 0.8755, 0.6007, 0.8484, 0.6017, 0.8148, 0.3813, 0.7789, 0.3808, 0.7789, 0.3436, 0.8148, 0.3441, 0.8444, 0.7442, 0.8716, 0.7453, 0.8716, 0.7823, 0.8444, 0.7813, 0.8846, 0.3436, 0.8846, 0.3795, 0.8574, 0.3795, 0.8574, 0.3436, 0.3055, 0.09413, 0.3055, 0.13, 0.2784, 0.13, 0.2784, 0.09409, 0.1587, 0.7947, 0.1228, 0.7952, 0.1228, 0.7581, 0.1587, 0.7575, 0.1909, 0.843, 0.2181, 0.8419, 0.2181, 0.879, 0.1909, 0.88, 0.7806, 0.2533, 0.8165, 0.2539, 0.8165, 0.291, 0.7806, 0.2905, 0.8459, 0.1555, 0.8731, 0.1565, 0.8731, 0.1935, 0.8459, 0.1925, 0.3998, 0.8429, 0.3998, 0.8788, 0.3727, 0.8788, 0.3727, 0.8429, 0.2389, 0.13, 0.2389, 0.09409, 0.266, 0.09413, 0.266, 0.13, 0.5451, 0.6847, 0.4999, 0.6853, 0.4999, 0.6395, 0.5451, 0.6389, 0.1909, 0.6538, 0.2256, 0.6636, 0.2256, 0.7095, 0.1909, 0.6997, 0.1681, 0.6747, 0.1228, 0.674, 0.1228, 0.6282, 0.1681, 0.6289, 0.3727, 0.6531, 0.4074, 0.6433, 0.4074, 0.6893, 0.3727, 0.699, 0.6443, 0.7838, 0.6443, 0.7386, 0.6777, 0.7389, 0.6777, 0.7841, 0.2389, 0.7867, 0.2389, 0.7416, 0.2724, 0.7412, 0.2724, 0.7864, 0.6603, 0.9083, 0.6603, 0.9347, 0.6443, 0.935, 0.6443, 0.9086, 0.4374, 0.1274, 0.4253, 0.1275, 0.4253, 0.1123, 0.4374, 0.1122, 0.6027, 0.9343, 0.6027, 0.9078, 0.6187, 0.9081, 0.6187, 0.9345, 0.9613, 0.07275, 0.9734, 0.07277, 0.9734, 0.08793, 0.9613, 0.08791, 0.9598, 0.7509, 0.9598, 0.7272, 0.9719, 0.7272, 0.9719, 0.7509, 0.9719, 0.7633, 0.9719, 0.7871, 0.9598, 0.787, 0.9598, 0.7633, 0.8678, 0.8988, 0.8678, 0.871, 0.8931, 0.8714, 0.8931, 0.8992, 0.9869, 0.05388, 0.9802, 0.05387, 0.9802, 0.02873, 0.9869, 0.02873, 0.2389, 0.8894, 0.2389, 0.8616, 0.2642, 0.8613, 0.2642, 0.889, 0.98, 0.1004, 0.9866, 0.1004, 0.9866, 0.1256, 0.98, 0.1256, 0.827, 0.1431, 0.827, 0.1153, 0.8336, 0.1153, 0.8336, 0.1431, 0.9724, 0.6368, 0.9724, 0.6646, 0.9658, 0.6646, 0.9658, 0.6368, 0.9362, 0.6464, 0.9362, 0.6774, 0.9202, 0.6771, 0.9202, 0.6462, 0.9948, 0.9906, 0.9757, 0.9906, 0.9757, 0.9689, 0.9948, 0.9689, 0.5735, 0.902, 0.5735, 0.933, 0.5575, 0.9332, 0.5575, 0.9023, 0.1607, 0.9715, 0.1691, 0.9715, 0.1691, 0.9874, 0.1607, 0.9874, 0.03251, 0.9515, 0.03251, 0.9205, 0.0409, 0.9205, 0.0409, 0.9515, 0.9635, 0.871, 0.9635, 0.902, 0.9551, 0.902, 0.9551, 0.871, 0.8036, 0.8912, 0.8036, 0.8634, 0.8289, 0.8638, 0.8289, 0.8916, 0.9895, 0.4512, 0.9833, 0.4512, 0.9833, 0.4261, 0.9895, 0.4261, 0.7579, 0.8923, 0.7579, 0.8645, 0.7832, 0.8641, 0.7832, 0.8919, 0.9872, 0.4128, 0.9809, 0.4128, 0.9809, 0.3877, 0.9872, 0.3877, 0.9659, 0.7148, 0.9659, 0.687, 0.9721, 0.687, 0.9721, 0.7148, 0.9763, 0.2743, 0.9763, 0.3021, 0.9701, 0.3021, 0.9701, 0.2743, 0.4592, 0.8677, 0.4592, 0.8955, 0.434, 0.8951, 0.434, 0.8673, 0.983, 0.9343, 0.9892, 0.9343, 0.9892, 0.9594, 0.983, 0.9594, 0.1228, 0.8886, 0.1228, 0.8608, 0.1481, 0.8604, 0.1481, 0.8882, 0.988, 0.2189, 0.9817, 0.2189, 0.9817, 0.1938, 0.988, 0.1938, 0.9689, 0.5111, 0.9689, 0.4833, 0.9752, 0.4833, 0.9752, 0.5111, 0.9689, 0.5513, 0.9689, 0.5235, 0.9752, 0.5235, 0.9752, 0.5513, 0.8695, 0.5442, 0.8695, 0.5036, 0.8897, 0.5039, 0.8897, 0.5445, 0.9893, 0.7784, 0.9843, 0.78, 0.9843, 0.7597, 0.9893, 0.7582, 0.3297, 0.8534, 0.3297, 0.8939, 0.3095, 0.8942, 0.3095, 0.8537, 0.7912, 0.9793, 0.7862, 0.9778, 0.7862, 0.9575, 0.7912, 0.9591, 0.9475, 0.4667, 0.9475, 0.4261, 0.9523, 0.4261, 0.9523, 0.4666, 0.7862, 0.9452, 0.7862, 0.9046, 0.791, 0.9047, 0.791, 0.9452, 0.07372, 0.8575, 0.07372, 0.898, 0.05358, 0.8977, 0.05358, 0.8572, 0.5846, 0.9455, 0.5896, 0.9472, 0.5896, 0.9674, 0.5846, 0.9657, 0.7138, 0.895, 0.7138, 0.8545, 0.7339, 0.8542, 0.7339, 0.8947, 0.3707, 0.5548, 0.3657, 0.5564, 0.3657, 0.5362, 0.3707, 0.5346, 0.9534, 0.6368, 0.9534, 0.6774, 0.9486, 0.6773, 0.9486, 0.6368, 0.9565, 0.4833, 0.9565, 0.5239, 0.9517, 0.5239, 0.9517, 0.4834, 0.03151, 0.8256, 0.03151, 0.866, 0.006181, 0.866, 0.006181, 0.8255, 0.9825, 0.8963, 0.9759, 0.8963, 0.9759, 0.871, 0.9825, 0.871, 0.1228, 0.8481, 0.1228, 0.8076, 0.1481, 0.8076, 0.1481, 0.848, 0.9788, 0.3436, 0.9854, 0.3436, 0.9854, 0.3688, 0.9788, 0.3688, 0.9421, 0.1403, 0.9421, 0.1004, 0.9487, 0.1004, 0.9487, 0.1403, 0.9441, 0.2466, 0.9441, 0.2068, 0.9508, 0.2068, 0.9508, 0.2466, 0.8318, 0.5441, 0.8318, 0.5036, 0.8571, 0.5037, 0.8571, 0.5442, 0.2257, 0.9807, 0.2191, 0.9807, 0.2191, 0.9555, 0.2257, 0.9555, 0.6027, 0.8458, 0.6027, 0.8054, 0.628, 0.8053, 0.628, 0.8458, 0.9855, 0.8265, 0.9789, 0.8265, 0.9789, 0.8013, 0.9855, 0.8013, 0.9439, 0.6036, 0.9439, 0.5637, 0.9505, 0.5637, 0.9505, 0.6035, 0.9441, 0.1944, 0.9441, 0.1546, 0.9508, 0.1546, 0.9508, 0.1944, 0.902, 0.1006, 0.902, 0.1412, 0.8859, 0.1409, 0.8859, 0.1004, 0.9446, 0.3144, 0.9606, 0.3144, 0.9606, 0.3304, 0.9446, 0.3304, 0.6776, 0.8994, 0.6776, 0.8589, 0.6937, 0.8586, 0.6937, 0.8992, 0.8779, 0.6168, 0.8939, 0.6168, 0.8939, 0.6328, 0.8779, 0.6328, 0.2766, 0.9018, 0.2766, 0.8613, 0.2925, 0.8613, 0.2925, 0.9018, 0.9039, 0.5637, 0.9039, 0.6042, 0.8879, 0.6042, 0.8879, 0.5637, 0.7387, 0.04583, 0.7387, 0.1039, 0.7067, 0.104, 0.7067, 0.04594, 0.9666, 0.833, 0.96, 0.833, 0.96, 0.8013, 0.9666, 0.8013, 0.271, 0.6708, 0.271, 0.7289, 0.2389, 0.7288, 0.2389, 0.6707, 0.9613, 0.02873, 0.9679, 0.02874, 0.9679, 0.06041, 0.9613, 0.0604, 0.3657, 0.5222, 0.3657, 0.466, 0.3722, 0.466, 0.3722, 0.5222, 0.6948, 0.7794, 0.6948, 0.7231, 0.7014, 0.7232, 0.7014, 0.7794, 0.1228, 0.7452, 0.1228, 0.6871, 0.1549, 0.687, 0.1549, 0.7451, 0.9664, 0.3753, 0.9599, 0.3753, 0.9599, 0.3436, 0.9664, 0.3436, 0.4395, 0.735, 0.4395, 0.6769, 0.4716, 0.677, 0.4716, 0.7351, 0.9676, 0.1321, 0.961, 0.1321, 0.961, 0.1004, 0.9676, 0.1004, 0.3554, 0.7153, 0.3554, 0.7715, 0.3488, 0.7716, 0.3488, 0.7153, 0.9035, 0.3436, 0.9035, 0.3999, 0.8969, 0.3999, 0.8969, 0.3436, 0.8026, 0.4973, 0.8026, 0.5551, 0.7781, 0.5545, 0.7781, 0.4968, 0.9577, 0.3021, 0.9446, 0.3021, 0.9446, 0.2781, 0.9577, 0.2781, 0.2817, 0.5606, 0.2817, 0.5028, 0.3063, 0.5023, 0.3063, 0.56, 0.8413, 0.9219, 0.8544, 0.9219, 0.8544, 0.9459, 0.8413, 0.9459, 0.2833, 0.7281, 0.2833, 0.6707, 0.2964, 0.6707, 0.2964, 0.7281, 0.8809, 0.8013, 0.8809, 0.8587, 0.8678, 0.8587, 0.8678, 0.8013, 0.5575, 0.5348, 0.5575, 0.4382, 0.5879, 0.4389, 0.5879, 0.5355, 0.915, 0.7303, 0.896, 0.7303, 0.896, 0.7005, 0.915, 0.7005, 0.5799, 0.04583, 0.5799, 0.1424, 0.5495, 0.1431, 0.5495, 0.04653, 0.0252, 0.9082, 0.006181, 0.9082, 0.006181, 0.8784, 0.0252, 0.8784, 0.63, 0.3483, 0.63, 0.2524, 0.649, 0.2524, 0.649, 0.3483, 0.6697, 0.5478, 0.6697, 0.6438, 0.6507, 0.6438, 0.6507, 0.5478, 0.7781, 0.6252, 0.7781, 0.5674, 0.8026, 0.568, 0.8026, 0.6257, 0.9535, 0.7148, 0.9404, 0.7148, 0.9404, 0.6908, 0.9535, 0.6908, 0.7781, 0.4844, 0.7781, 0.4267, 0.8026, 0.4261, 0.8026, 0.4839, 0.5377, 0.9494, 0.5246, 0.9494, 0.5246, 0.9254, 0.5377, 0.9254, 0.5436, 0.8136, 0.5436, 0.8709, 0.5305, 0.8709, 0.5305, 0.8136, 0.8736, 0.04583, 0.8736, 0.1032, 0.8605, 0.1032, 0.8605, 0.04584, 0.2389, 0.5989, 0.2389, 0.5023, 0.2694, 0.503, 0.2694, 0.5996, 0.5436, 0.913, 0.5246, 0.913, 0.5246, 0.8833, 0.5436, 0.8833, 0.5363, 0.3497, 0.5363, 0.2531, 0.5667, 0.2524, 0.5667, 0.349, 0.9045, 0.2399, 0.8855, 0.2399, 0.8855, 0.2101, 0.9045, 0.21, 0.657, 0.04584, 0.657, 0.1418, 0.6379, 0.1418, 0.6379, 0.04583, 0.6673, 0.4382, 0.6673, 0.5341, 0.6483, 0.5341, 0.6483, 0.4382, 0.4952, 0.2532, 0.4952, 0.3212, 0.4401, 0.3204, 0.4401, 0.2524, 0.4833, 0.6646, 0.4395, 0.6646, 0.4395, 0.6097, 0.4833, 0.6097, 0.4395, 0.4259, 0.4395, 0.3579, 0.4947, 0.3571, 0.4947, 0.4251, 0.09739, 0.6514, 0.05358, 0.6514, 0.05358, 0.5965, 0.09739, 0.5965, 0.05358, 0.5841, 0.05358, 0.5162, 0.09739, 0.5162, 0.09739, 0.5841, 0.5495, 0.2235, 0.5495, 0.1555, 0.5933, 0.1555, 0.5933, 0.2235, 0.1846, 0.4368, 0.1228, 0.4368, 0.1228, 0.3751, 0.1846, 0.3751, 0.2389, 0.4899, 0.2389, 0.4282, 0.3004, 0.4283, 0.3004, 0.4899, 0.06799, 0.3681, 0.06799, 0.4298, 0.006181, 0.4298, 0.006181, 0.3681, 0.501, 0.4382, 0.501, 0.4999, 0.4395, 0.4999, 0.4395, 0.4382, 0.006181, 0.4421, 0.06668, 0.4421, 0.06668, 0.5038, 0.006181, 0.5038, 0.5084, 0.2054, 0.4479, 0.2054, 0.4479, 0.1437, 0.5084, 0.1437, 0.4999, 0.8575, 0.4999, 0.7956, 0.5148, 0.7958, 0.5148, 0.8577, 0.9202, 0.4592, 0.9202, 0.4261, 0.9351, 0.4261, 0.9351, 0.4592, 0.3429, 0.8527, 0.3429, 0.7908, 0.3579, 0.7906, 0.3579, 0.8524, 0.9168, 0.2399, 0.9168, 0.2068, 0.9318, 0.2068, 0.9318, 0.2399, 0.006181, 0.6755, 0.006181, 0.6136, 0.03936, 0.6136, 0.03936, 0.6755, 0.6868, 0.1555, 0.6868, 0.2174, 0.6537, 0.2174, 0.6537, 0.1555, 0.4395, 0.5123, 0.4745, 0.513, 0.4745, 0.5974, 0.4395, 0.5966, 0.7411, 0.4262, 0.7657, 0.4261, 0.7657, 0.4963, 0.7411, 0.4964, 0.006181, 0.5169, 0.04122, 0.5162, 0.04122, 0.6005, 0.006181, 0.6013, 0.7411, 0.5087, 0.7657, 0.5088, 0.7657, 0.5786, 0.7411, 0.5785, 0.7728, 0.03251, 0.7728, 0.00623, 0.7974, 0.006169, 0.7974, 0.03245, 0.8051, 0.3034, 0.8051, 0.3297, 0.7806, 0.3296, 0.7806, 0.3034, 0.3833, 0.007064, 0.3833, 0.08877, 0.3216, 0.08788, 0.3216, 0.006169, 0.3095, 0.5736, 0.3533, 0.5736, 0.3533, 0.6349, 0.3095, 0.6349, 0.1845, 0.2802, 0.1845, 0.3619, 0.1228, 0.3628, 0.1228, 0.2811, 0.3727, 0.5696, 0.4165, 0.5696, 0.4165, 0.631, 0.3727, 0.631, 0.4509, 0.08788, 0.4509, 0.00617, 0.4948, 0.006169, 0.4948, 0.08787, 0.1666, 0.4492, 0.1666, 0.5309, 0.1228, 0.5309, 0.1228, 0.4492, 0.5791, 0.2524, 0.6176, 0.2525, 0.6176, 0.3251, 0.5791, 0.325, 0.7721, 0.1555, 0.7931, 0.1555, 0.7931, 0.2275, 0.7721, 0.2275, 0.1613, 0.6158, 0.1228, 0.6159, 0.1228, 0.5433, 0.1613, 0.5432, 0.6027, 0.721, 0.6236, 0.7211, 0.6236, 0.793, 0.6027, 0.7929, 0.6027, 0.8955, 0.6027, 0.8582, 0.6236, 0.8582, 0.6236, 0.8955, 0.6443, 0.8959, 0.6443, 0.8586, 0.6652, 0.8586, 0.6652, 0.896, 0.04121, 0.9848, 0.03251, 0.9849, 0.03251, 0.964, 0.04121, 0.9638, 0.8842, 0.03098, 0.8842, 0.006169, 0.9051, 0.006737, 0.9051, 0.03155, 0.5333, 0.9829, 0.5246, 0.9827, 0.5246, 0.9618, 0.5333, 0.9619, 0.9129, 0.3037, 0.9129, 0.3285, 0.8919, 0.329, 0.8919, 0.3042, 0.9175, 0.006169, 0.926, 0.007772, 0.926, 0.03344, 0.9175, 0.03184, 0.962, 0.9359, 0.9706, 0.9343, 0.9706, 0.96, 0.962, 0.9616, 0.7604, 0.006538, 0.7604, 0.03218, 0.735, 0.03181, 0.735, 0.006169, 0.8346, 0.03144, 0.8097, 0.03212, 0.8097, 0.006844, 0.8346, 0.006169, 0.7067, 0.1424, 0.7067, 0.1167, 0.7321, 0.1163, 0.7321, 0.142, 0.8459, 0.1172, 0.8708, 0.1178, 0.8708, 0.1431, 0.8459, 0.1425, 0.8712, 0.2059, 0.8712, 0.2316, 0.8459, 0.2363, 0.8459, 0.2106, 0.8836, 0.7052, 0.8836, 0.7309, 0.8583, 0.7262, 0.8583, 0.7005, 0.6471, 0.03304, 0.6214, 0.03341, 0.6214, 0.006542, 0.6471, 0.006169, 0.4981, 0.9128, 0.5121, 0.9124, 0.5121, 0.9392, 0.4981, 0.9395, 0.609, 0.03341, 0.5834, 0.03304, 0.5834, 0.006169, 0.609, 0.006542, 0.9194, 0.9411, 0.9055, 0.9408, 0.9055, 0.914, 0.9194, 0.9144, 0.8678, 0.9399, 0.8678, 0.9142, 0.882, 0.9115, 0.882, 0.9372, 0.05358, 0.9361, 0.05358, 0.9104, 0.06778, 0.913, 0.06778, 0.9387, 0.2766, 0.9742, 0.2766, 0.9536, 0.2859, 0.9537, 0.2859, 0.9744, 0.624, 0.534, 0.6192, 0.5342, 0.6192, 0.5248, 0.624, 0.5247, 0.3523, 0.9549, 0.3523, 0.9756, 0.3429, 0.9757, 0.3429, 0.955, 0.6709, 0.2297, 0.6758, 0.2298, 0.6758, 0.2392, 0.6709, 0.239, 0.9907, 0.06629, 0.9907, 0.08701, 0.9858, 0.08793, 0.9858, 0.06721, 0.9847, 0.6575, 0.9847, 0.6368, 0.9897, 0.6377, 0.9897, 0.6584, 0.0593, 0.9796, 0.0593, 0.9921, 0.05358, 0.9921, 0.05358, 0.9795, 0.4869, 0.7336, 0.4839, 0.7337, 0.4839, 0.728, 0.4869, 0.7279, 0.6084, 0.9796, 0.6084, 0.9922, 0.6027, 0.9923, 0.6027, 0.9797, 0.8283, 0.7244, 0.8313, 0.7245, 0.8313, 0.7302, 0.8283, 0.7301, 0.182, 0.4492, 0.182, 0.4618, 0.179, 0.4623, 0.179, 0.4497, 0.179, 0.5128, 0.179, 0.5002, 0.182, 0.5008, 0.182, 0.5134, 0.07738, 0.9796, 0.07738, 0.9921, 0.07166, 0.9921, 0.07166, 0.9795, 0.815, 0.6266, 0.8179, 0.6266, 0.8179, 0.6322, 0.815, 0.6323, 0.4578, 0.9794, 0.4578, 0.992, 0.452, 0.9921, 0.452, 0.9795, 0.8175, 0.3239, 0.8205, 0.324, 0.8205, 0.3297, 0.8175, 0.3296, 0.487, 0.6769, 0.487, 0.6895, 0.4839, 0.6901, 0.4839, 0.6775, 0.179, 0.4873, 0.179, 0.4747, 0.182, 0.4752, 0.182, 0.4879, 0.9149, 0.9536, 0.9149, 0.9743, 0.9055, 0.9741, 0.9055, 0.9535, 0.6585, 0.239, 0.6537, 0.2392, 0.6537, 0.2298, 0.6585, 0.2297, 0.8413, 0.9791, 0.8413, 0.9584, 0.8507, 0.9583, 0.8507, 0.9789, 0.8632, 0.4899, 0.8583, 0.4897, 0.8583, 0.4804, 0.8632, 0.4805, 0.9846, 0.6238, 0.9846, 0.603, 0.9896, 0.6021, 0.9896, 0.6228, 0.9845, 0.7077, 0.9845, 0.687, 0.9894, 0.6879, 0.9894, 0.7087, 0.9323, 0.2781, 0.9323, 0.3277, 0.9252, 0.329, 0.9252, 0.2794, 0.9212, 0.8013, 0.9282, 0.8026, 0.9282, 0.8522, 0.9212, 0.8509, 0.8357, 0.8016, 0.8555, 0.8013, 0.8555, 0.8508, 0.8357, 0.8511, 0.3783, 0.9677, 0.3783, 0.9874, 0.3713, 0.9872, 0.3713, 0.9676, 0.8036, 0.8013, 0.8234, 0.8016, 0.8234, 0.8511, 0.8036, 0.8508, 0.9357, 0.9885, 0.9357, 0.9689, 0.9426, 0.9687, 0.9426, 0.9883, 0.9323, 0.5343, 0.9323, 0.4847, 0.9393, 0.4833, 0.9393, 0.533, 0.9357, 0.871, 0.9427, 0.8723, 0.9427, 0.922, 0.9357, 0.9206, 0.7579, 0.8023, 0.7776, 0.802, 0.7776, 0.8515, 0.7579, 0.8518, 0.9858, 0.839, 0.9858, 0.8587, 0.9789, 0.8585, 0.9789, 0.8389, 0.4592, 0.855, 0.4395, 0.8547, 0.4395, 0.8052, 0.4592, 0.8055, 0.1896, 0.9886, 0.1896, 0.969, 0.1965, 0.9688, 0.1965, 0.9884, 0.846, 0.6547, 0.846, 0.709, 0.8318, 0.7116, 0.8318, 0.6574, 0.09094, 0.8032, 0.1051, 0.8059, 0.1051, 0.8602, 0.09094, 0.8575, 0.3727, 0.7202, 0.3945, 0.7198, 0.3996, 0.7198, 0.3996, 0.7739, 0.3727, 0.7743, 0.2766, 0.9409, 0.2766, 0.9141, 0.2905, 0.9145, 0.2905, 0.9412, 0.3095, 0.7153, 0.3364, 0.7157, 0.3364, 0.7698, 0.3312, 0.7697, 0.3095, 0.7694, 0.6614, 0.3567, 0.6614, 0.3423, 0.6697, 0.3407, 0.6697, 0.3552, 0.8136, 0.4077, 0.8085, 0.4076, 0.8084, 0.3936, 0.8136, 0.3938, 0.9497, 0.9343, 0.9497, 0.956, 0.9357, 0.9564, 0.9357, 0.9347, 0.3095, 0.7694, 0.3312, 0.7697, 0.3312, 0.7782, 0.3095, 0.7779, 0.3945, 0.7198, 0.3727, 0.7202, 0.3727, 0.7117, 0.3945, 0.7114, 0.846, 0.6547, 0.8318, 0.6574, 0.8318, 0.6488, 0.846, 0.6462, 0.3092, 0.3062, 0.2389, 0.3072, 0.2389, 0.2326, 0.3092, 0.2316, 0.5829, 0.7152, 0.5575, 0.7152, 0.5575, 0.6409, 0.5829, 0.6409, 0.3092, 0.08176, 0.2389, 0.08074, 0.2389, 0.006169, 0.3092, 0.007188, 0.7077, 0.4179, 0.6823, 0.418, 0.6823, 0.3436, 0.7077, 0.3436, 0.6443, 0.7263, 0.6443, 0.6561, 0.6697, 0.6561, 0.6697, 0.7263, 0.7666, 0.3436, 0.7666, 0.4138, 0.7411, 0.4138, 0.7411, 0.3436, 0.3724, 0.348, 0.3216, 0.3487, 0.3216, 0.2531, 0.3724, 0.2524, 0.3533, 0.5612, 0.3216, 0.5612, 0.3216, 0.466, 0.3533, 0.466, 0.3724, 0.24, 0.3216, 0.2393, 0.3216, 0.1437, 0.3724, 0.1444, 0.1948, 0.4597, 0.2265, 0.4597, 0.2265, 0.555, 0.1948, 0.555, 0.1909, 0.7725, 0.1909, 0.7218, 0.2227, 0.7218, 0.2227, 0.7725, 0.7138, 0.7794, 0.7138, 0.7287, 0.7455, 0.7287, 0.7455, 0.7794, 0.8795, 0.2953, 0.8591, 0.2948, 0.8591, 0.2533, 0.8795, 0.2538, 0.3596, 0.9031, 0.3429, 0.9031, 0.3429, 0.865, 0.3596, 0.865, 0.7616, 0.6324, 0.7411, 0.6329, 0.7411, 0.5914, 0.7616, 0.5909, 0.8919, 0.2533, 0.9086, 0.2534, 0.9086, 0.2913, 0.8919, 0.2913, 0.6609, 0.9474, 0.6609, 0.9649, 0.6443, 0.9649, 0.6443, 0.9474, 0.7138, 0.9666, 0.7138, 0.9491, 0.7304, 0.9491, 0.7304, 0.9666, 0.3847, 0.3606, 0.4271, 0.3571, 0.4271, 0.4462, 0.3847, 0.4497, 0.5182, 0.7805, 0.4999, 0.7832, 0.4999, 0.7004, 0.5182, 0.6977, 0.364, 0.4536, 0.3216, 0.4502, 0.3216, 0.3611, 0.364, 0.3645, 0.7762, 0.7319, 0.7579, 0.7293, 0.7579, 0.6462, 0.7762, 0.6488, 0.815, 0.6142, 0.815, 0.5734, 0.836, 0.5637, 0.836, 0.6045, 0.3305, 0.8003, 0.3305, 0.8411, 0.3095, 0.8314, 0.3095, 0.7906, 0.5122, 0.5485, 0.5451, 0.5458, 0.5451, 0.6239, 0.5122, 0.6265, 0.7068, 0.6204, 0.682, 0.624, 0.682, 0.5515, 0.7068, 0.5478, 0.5903, 0.6285, 0.5575, 0.6258, 0.5575, 0.5478, 0.5903, 0.5505, 0.6796, 0.4382, 0.7044, 0.4417, 0.7044, 0.5145, 0.6796, 0.511, 0.8321, 0.7442, 0.8321, 0.7759, 0.8036, 0.789, 0.8036, 0.7574, 0.2194, 0.798, 0.2194, 0.8296, 0.1909, 0.8165, 0.1909, 0.7849, 0.3248, 0.9655, 0.3095, 0.9658, 0.3095, 0.9499, 0.3248, 0.9497, 0.9122, 0.778, 0.9122, 0.7443, 0.9281, 0.7442, 0.9281, 0.778, 0.0689, 0.9671, 0.05358, 0.9669, 0.05358, 0.9511, 0.0689, 0.9513, 0.3727, 0.9249, 0.3727, 0.8911, 0.3885, 0.8911, 0.3885, 0.9249, 0.9312, 0.3773, 0.9159, 0.3773, 0.9159, 0.3436, 0.9312, 0.3436, 0.9297, 0.1341, 0.9144, 0.1341, 0.9144, 0.1004, 0.9297, 0.1004, 0.6929, 0.968, 0.6776, 0.9682, 0.6776, 0.9523, 0.6929, 0.9521, 0.1909, 0.9261, 0.1909, 0.8923, 0.2067, 0.8923, 0.2067, 0.9261, 0.8678, 0.9522, 0.8831, 0.9525, 0.8831, 0.9683, 0.8678, 0.9681, 0.4009, 0.9249, 0.4009, 0.8911, 0.4167, 0.8911, 0.4167, 0.9249, 0.9162, 0.5637, 0.9315, 0.5637, 0.9315, 0.5974, 0.9162, 0.5974, 0.9296, 0.07956, 0.9142, 0.07957, 0.9142, 0.04583, 0.9296, 0.04583, 0.6256, 0.1239, 0.5923, 0.1264, 0.5923, 0.04827, 0.6256, 0.04583, 0.6943, 0.1218, 0.6693, 0.1183, 0.6693, 0.04583, 0.6943, 0.04925, 0.5791, 0.3374, 0.6124, 0.3399, 0.6124, 0.418, 0.5791, 0.4155, 0.6863, 0.3251, 0.6614, 0.3284, 0.6614, 0.2557, 0.6863, 0.2524, 0.4008, 0.7986, 0.4008, 0.8306, 0.3727, 0.8185, 0.3727, 0.7866, 0.8336, 0.1555, 0.8336, 0.1874, 0.8054, 0.1994, 0.8054, 0.1675, 0.4386, 0.09537, 0.3956, 0.09852, 0.3956, 0.009319, 0.4386, 0.006169, 0.7511, 0.04583, 0.7696, 0.04836, 0.7696, 0.1312, 0.7511, 0.1286, 0.4277, 0.3447, 0.3847, 0.3416, 0.3847, 0.2524, 0.4277, 0.2555, 0.7598, 0.2386, 0.7413, 0.241, 0.7413, 0.1579, 0.7598, 0.1555, 0.05358, 0.836, 0.05358, 0.7947, 0.07441, 0.8037, 0.07441, 0.8449, 0.7346, 0.7917, 0.7346, 0.833, 0.7138, 0.8419, 0.7138, 0.8006, 0.8788, 0.4681, 0.8583, 0.4676, 0.8583, 0.4261, 0.8788, 0.4266, 0.9078, 0.4642, 0.8911, 0.4642, 0.8911, 0.4261, 0.9078, 0.4261, 0.8788, 0.6877, 0.8583, 0.6882, 0.8583, 0.6467, 0.8788, 0.6462, 0.9078, 0.6842, 0.8912, 0.6842, 0.8912, 0.6462, 0.9078, 0.6462, 0.7571, 0.9653, 0.7571, 0.9478, 0.7738, 0.9477, 0.7738, 0.9652, 0.4506, 0.9496, 0.4506, 0.9671, 0.434, 0.967, 0.434, 0.9495, 0.2897, 0.4152, 0.2389, 0.4159, 0.2389, 0.3203, 0.2897, 0.3196, 0.4165, 0.5572, 0.3847, 0.5572, 0.3847, 0.462, 0.4165, 0.462, 0.4356, 0.24, 0.3847, 0.2393, 0.3847, 0.1437, 0.4356, 0.1444, 0.5133, 0.4382, 0.5451, 0.4382, 0.5451, 0.5335, 0.5133, 0.5335, 0.5575, 0.7782, 0.5575, 0.7275, 0.5892, 0.7275, 0.5892, 0.7782, 0.08532, 0.7317, 0.08532, 0.7824, 0.05358, 0.7824, 0.05358, 0.7317, 0.07647, 0.3547, 0.006181, 0.3557, 0.006181, 0.2812, 0.07647, 0.2802, 0.7075, 0.7107, 0.682, 0.7106, 0.682, 0.6364, 0.7075, 0.6364, 0.2389, 0.1437, 0.3092, 0.1447, 0.3092, 0.2193, 0.2389, 0.2183, 0.6027, 0.6344, 0.6281, 0.6344, 0.6281, 0.7087, 0.6027, 0.7087, 0.7455, 0.6462, 0.7455, 0.7163, 0.7201, 0.7163, 0.7201, 0.6462, 0.03159, 0.6878, 0.03159, 0.758, 0.006181, 0.758, 0.006181, 0.6878, 0.09094, 0.9612, 0.09967, 0.9611, 0.09967, 0.9821, 0.09094, 0.9822, 0.1438, 0.9009, 0.1438, 0.9258, 0.1228, 0.9263, 0.1228, 0.9014, 0.006181, 0.96, 0.01491, 0.9601, 0.01491, 0.9811, 0.006181, 0.981, 0.2599, 0.9022, 0.2599, 0.927, 0.2389, 0.9266, 0.2389, 0.9017, 0.9715, 0.5892, 0.9629, 0.5906, 0.9629, 0.5651, 0.9715, 0.5637, 0.9631, 0.1546, 0.9718, 0.1559, 0.9718, 0.1814, 0.9631, 0.1801, 0.7227, 0.006537, 0.7227, 0.03224, 0.6972, 0.03187, 0.6972, 0.006169, 0.8469, 0.006169, 0.8718, 0.006764, 0.8718, 0.03204, 0.8469, 0.03144, 0.6595, 0.03224, 0.6595, 0.006537, 0.6849, 0.006169, 0.6849, 0.03187, 0.4965, 0.8995, 0.4716, 0.9001, 0.4716, 0.8748, 0.4965, 0.8742, 0.5575, 0.8857, 0.5575, 0.8599, 0.5827, 0.8639, 0.5827, 0.8897, 0.3576, 0.131, 0.3576, 0.1052, 0.3829, 0.1012, 0.3829, 0.1269, 0.5452, 0.006542, 0.571, 0.006169, 0.571, 0.03304, 0.5452, 0.03341, 0.3569, 0.9426, 0.3429, 0.9422, 0.3429, 0.9155, 0.3569, 0.9158, 0.5071, 0.006169, 0.5329, 0.006541, 0.5329, 0.03341, 0.5071, 0.03304, 0.1049, 0.9484, 0.09094, 0.9488, 0.09094, 0.922, 0.1049, 0.9217, 0.4858, 0.9147, 0.4858, 0.9404, 0.4716, 0.9382, 0.4716, 0.9124, 0.6776, 0.9398, 0.6776, 0.914, 0.6918, 0.9117, 0.6918, 0.9375, 0.9723, 0.603, 0.9723, 0.6238, 0.9629, 0.6236, 0.9629, 0.6029, 0.9556, 0.006169, 0.9605, 0.006285, 0.9605, 0.01562, 0.9556, 0.0155, 0.481, 0.9528, 0.481, 0.9735, 0.4716, 0.9736, 0.4716, 0.9529, 0.8271, 0.9891, 0.8222, 0.9892, 0.8222, 0.9799, 0.8271, 0.9797, 0.9875, 0.538, 0.9875, 0.5172, 0.9925, 0.518, 0.9925, 0.5388, 0.1421, 0.9905, 0.1421, 0.9697, 0.147, 0.969, 0.147, 0.9897, 0.9759, 0.9212, 0.9759, 0.9086, 0.9816, 0.9087, 0.9816, 0.9213, 0.8303, 0.6266, 0.8333, 0.6266, 0.8333, 0.6323, 0.8303, 0.6322, 0.434, 0.9921, 0.434, 0.9795, 0.4397, 0.9794, 0.4397, 0.992, 0.8962, 0.8562, 0.8933, 0.8562, 0.8933, 0.8506, 0.8962, 0.8505, 0.9149, 0.4892, 0.9149, 0.4766, 0.9179, 0.4771, 0.9179, 0.4897, 0.5118, 0.8742, 0.5118, 0.8869, 0.5088, 0.8873, 0.5088, 0.8747, 0.9657, 0.8455, 0.9657, 0.8581, 0.96, 0.858, 0.96, 0.8454, 0.8328, 0.3239, 0.8358, 0.324, 0.8358, 0.3297, 0.8328, 0.3296, 0.9309, 0.2531, 0.9309, 0.2657, 0.9252, 0.2658, 0.9252, 0.2531, 0.8785, 0.4861, 0.8756, 0.4862, 0.8756, 0.4805, 0.8785, 0.4804, 0.4839, 0.7151, 0.4839, 0.7024, 0.487, 0.7029, 0.487, 0.7155, 0.5888, 0.902, 0.5888, 0.9147, 0.5858, 0.9152, 0.5858, 0.9025, 0.5075, 0.952, 0.5075, 0.9727, 0.4981, 0.9726, 0.4981, 0.9519, 0.9384, 0.006169, 0.9433, 0.006285, 0.9433, 0.01562, 0.9384, 0.0155, 0.1673, 0.7079, 0.1673, 0.6872, 0.1766, 0.687, 0.1766, 0.7077, 0.9729, 0.006276, 0.9778, 0.006169, 0.9778, 0.01551, 0.9729, 0.01562, 0.9875, 0.5041, 0.9875, 0.4833, 0.9925, 0.4841, 0.9925, 0.5049, 0.263, 0.9697, 0.263, 0.9905, 0.2581, 0.9913, 0.2581, 0.9705, 0.9474, 0.7283, 0.9474, 0.778, 0.9404, 0.7769, 0.9404, 0.7272, 0.9476, 0.851, 0.9406, 0.8522, 0.9406, 0.8024, 0.9476, 0.8013, 0.664, 0.846, 0.6443, 0.8463, 0.6443, 0.7967, 0.664, 0.7964, 0.991, 0.1546, 0.991, 0.1742, 0.9841, 0.1744, 0.9841, 0.1547, 0.2389, 0.799, 0.2586, 0.7993, 0.2586, 0.8489, 0.2389, 0.8486, 0.1297, 0.9691, 0.1297, 0.9887, 0.1228, 0.9886, 0.1228, 0.969, 0.9419, 0.07844, 0.9419, 0.02873, 0.9489, 0.02985, 0.9489, 0.07957, 0.2191, 0.8935, 0.2261, 0.8923, 0.2261, 0.942, 0.2191, 0.9432, 0.6961, 0.846, 0.6764, 0.8463, 0.6764, 0.7967, 0.6961, 0.7964, 0.9911, 0.2362, 0.9911, 0.2558, 0.9842, 0.256, 0.9842, 0.2364, 0.2907, 0.8489, 0.271, 0.8486, 0.271, 0.799, 0.2907, 0.7993, 0.9908, 0.5639, 0.9908, 0.5835, 0.9839, 0.5833, 0.9839, 0.5637, 0.8318, 0.4805, 0.8318, 0.4261, 0.846, 0.4284, 0.846, 0.4828, 0.4716, 0.8075, 0.4858, 0.8052, 0.4858, 0.8596, 0.4716, 0.8619, 0.5363, 0.3709, 0.5581, 0.3705, 0.5632, 0.3705, 0.5632, 0.4247, 0.5363, 0.4251, 0.02015, 0.9205, 0.02015, 0.9473, 0.006181, 0.9476, 0.006181, 0.9209, 0.7413, 0.2533, 0.7682, 0.2537, 0.7682, 0.308, 0.763, 0.3079, 0.7413, 0.3076, 0.9646, 0.9753, 0.9646, 0.9896, 0.9562, 0.9882, 0.9562, 0.9739, 0.9887, 0.2744, 0.9938, 0.2743, 0.9938, 0.2883, 0.9887, 0.2884, 0.1746, 0.9374, 0.1746, 0.9591, 0.1607, 0.9588, 0.1607, 0.9372, 0.7413, 0.3076, 0.763, 0.3079, 0.763, 0.3164, 0.7413, 0.3161, 0.5581, 0.3705, 0.5363, 0.3709, 0.5363, 0.3623, 0.5581, 0.362, 0.8318, 0.4805, 0.846, 0.4828, 0.846, 0.4913, 0.8318, 0.489])
me_cube_027.materials.append(mat_material)
me_cube_027.use_remesh_preserve_volume = False
me_cube_027.use_remesh_preserve_attributes = False
me_cube_027.use_mirror_vertex_groups = False
me_cube_027.update()
arm_armature = bpy.data.armatures.new('Armature')  # bones are not reproduced

# ---- objects
ob_armature = bpy.data.objects.new('Armature', arm_armature)
ob_cube_018 = bpy.data.objects.new('Cube.018', me_cube_027)
ob_lamp = bpy.data.objects.new('Lamp', light_lamp)
ob_camera = bpy.data.objects.new('Camera', cam_camera)

# ---- transforms, parenting, visibility, modifiers, constraints
ob_armature.location = (0.0, -0.6124, 21.04)
ob_armature.scale = (6.616, 6.616, 6.616)
ob_armature.lineart.crease_threshold = 0.0
ob_cube_018.parent = ob_armature
ob_cube_018.matrix_parent_inverse = Matrix(((0.3625, 0.0, 0.0, -0.0), (0.0, 0.3625, 0.0, 0.222), (0.0, 0.0, 0.3625, -3.161), (0.0, 0.0, 0.0, 1.0)))
ob_cube_018.location = (0.0, 0.5844, 12.73)
ob_cube_018.rotation_euler = (-0.1903, -0.0, 0.0)
ob_cube_018.scale = (2.517, 1.368, 1.316)
ob_cube_018.lineart.crease_threshold = 0.0
_vg = ob_cube_018.vertex_groups.new(name='Bone')
_vg.add([268, 269, 270, 271, 272, 273, 274, 275, 276, 277, 278, 279, 280, 281, 282, 283, 284, 285, 286, 287, 288, 289, 290, 291], 1.0, 'REPLACE')
_vg = ob_cube_018.vertex_groups.new(name='Bone.001')
_vg.add([116, 117, 118, 119, 120, 121, 122, 123, 188, 189, 190, 191, 192, 193, 194, 195, 196, 197, 198, 199, 200, 201, 202, 203, 204, 205, 206, 207, 208, 209, 210, 211, 244, 245, 246, 247, 248, 249, 250, 251, 252, 253, 254, 255, 256, 257, 258, 259, 260, 261, 262, 263, 264, 265, 266, 267], 1.0, 'REPLACE')
_vg = ob_cube_018.vertex_groups.new(name='Bone.002')
_vg.add([124, 125, 126, 127, 128, 129, 130, 131, 132, 133, 134, 135, 136, 137, 138, 139, 140, 141, 142, 143, 144, 145, 146, 147, 148, 149, 150, 151, 152, 153, 154, 155, 156, 157, 158, 159, 160, 161, 162, 163, 164, 165, 166, 167, 168, 169, 170, 171, 172, 173, 174, 175, 176, 177, 178, 179, 180, 181, 182, 183, 184, 185, 186, 187], 1.0, 'REPLACE')
_vg = ob_cube_018.vertex_groups.new(name='Bone.003')
_vg.add([212, 213, 214, 215, 216, 217, 218, 219, 220, 221, 222, 223, 224, 225, 226, 227], 1.0, 'REPLACE')
_vg = ob_cube_018.vertex_groups.new(name='Bone.004')
_vg.add([228, 229, 230, 231, 232, 233, 234, 235, 236, 237, 238, 239, 240, 241, 242, 243], 1.0, 'REPLACE')
_vg = ob_cube_018.vertex_groups.new(name='Bone.005')
_vg.add([24, 25, 26, 27, 28, 29, 30, 31, 56, 57, 58, 59, 60, 61, 62, 63, 74, 75, 76, 77, 78, 79, 80, 81, 82, 83, 100, 101, 102, 103, 104, 105, 106, 107, 108, 109, 110, 111, 112, 113, 114, 115], 1.0, 'REPLACE')
_vg = ob_cube_018.vertex_groups.new(name='Bone.006')
_vg.add([8, 9, 10, 11, 12, 13, 14, 15, 32, 33, 34, 35, 36, 37, 38, 39], 1.0, 'REPLACE')
_vg = ob_cube_018.vertex_groups.new(name='Bone.007')
_vg.add([16, 17, 18, 19, 20, 21, 22, 23, 48, 49, 50, 51, 52, 53, 54, 55, 64, 65, 66, 67, 68, 69, 70, 71, 72, 73, 84, 85, 86, 87, 88, 89, 90, 91, 92, 93, 94, 95, 96, 97, 98, 99], 1.0, 'REPLACE')
_vg = ob_cube_018.vertex_groups.new(name='Bone.008')
_vg.add([40, 41, 42, 43, 44, 45, 46, 47], 1.0, 'REPLACE')
_vg = ob_cube_018.vertex_groups.new(name='Bone.009')
_vg.add([0, 1, 2, 3, 4, 5, 6, 7], 1.0, 'REPLACE')
_vg = ob_cube_018.vertex_groups.new(name='Bone.010')
_vg.add([402, 403, 404, 405, 406, 407, 408, 409, 410, 411, 412, 413, 414, 415, 416, 417, 418, 419, 420, 421, 422, 423, 424, 425], 1.0, 'REPLACE')
_vg = ob_cube_018.vertex_groups.new(name='Bone.011')
_vg.add([378, 379, 380, 381, 382, 383, 384, 385, 386, 387, 388, 389, 390, 391, 392, 393, 394, 395, 396, 397, 398, 399, 400, 401], 1.0, 'REPLACE')
_vg = ob_cube_018.vertex_groups.new(name='Bone.012')
_vg.add([292, 293, 294, 295, 296, 297, 298, 299, 300, 301, 302, 303, 304, 305, 306, 307, 308, 309, 310, 311, 312, 313, 314, 315, 316, 317, 318, 319, 320, 321, 322, 323, 324, 325, 326, 327, 328, 329, 330, 331, 332, 333, 334, 335, 336, 337, 338, 339, 340, 341, 342, 343, 344, 345, 346, 347, 348, 349, 350, 351, 352, 353, 354, 355, 356, 357, 358, 359, 360, 361, 362, 363, 364, 365, 366, 367, 368, 369, 370, 371, 372, 373, 374, 375, 376, 377], 1.0, 'REPLACE')
_vg = ob_cube_018.vertex_groups.new(name='Bone.013')
_vg.add([426, 427, 428, 429, 430, 431, 432, 433, 434, 435, 436, 437, 438, 439, 440, 441, 442, 443, 444, 445, 446, 447, 448, 449], 1.0, 'REPLACE')
_vg = ob_cube_018.vertex_groups.new(name='Bone.014')
_vg.add([450, 451, 452, 453, 454, 455, 456, 457, 458, 459, 460, 461, 462, 463, 464, 465, 466, 467, 468, 469, 470, 471, 472, 473], 1.0, 'REPLACE')
_vg = ob_cube_018.vertex_groups.new(name='Bone.015')
_vg.add([474, 475, 476, 477, 478, 479, 480, 481, 482, 483, 484, 485, 486, 487, 488, 489, 490, 491, 492, 493, 494, 495, 496, 497, 498, 499, 500, 501, 502, 503, 504, 505, 506, 507, 508, 509, 510, 511, 512, 513, 514, 515, 516, 517, 518, 519, 520, 521, 522, 523, 524, 525, 526, 527, 528, 529, 530, 531, 532, 533, 534, 535, 536, 537, 538, 539, 540, 541, 542, 543, 544, 545, 546, 547, 548, 549, 550, 551, 552, 553, 554, 555, 556, 557, 558, 559], 1.0, 'REPLACE')
_vg = ob_cube_018.vertex_groups.new(name='Bone.016')
_vg = ob_cube_018.vertex_groups.new(name='Bone.017')
_m = ob_cube_018.modifiers.new('Armature', 'ARMATURE')
_m.object = ob_armature
ob_lamp.location = (19.8, 22.59, 44.07)
ob_lamp.rotation_euler = (0.6503, 0.05522, 2.479)
ob_lamp.lock_rotations_4d = False
ob_lamp.empty_display_type = 'ARROWS'
ob_lamp.color = (0.0, 0.0, 0.0, 0.0)
ob_lamp.lineart.crease_threshold = 0.0
ob_camera.location = (7.481, -6.508, 5.344)
ob_camera.rotation_euler = (1.109, 0.01082, 0.8149)
ob_camera.lock_rotations_4d = False
ob_camera.empty_display_type = 'ARROWS'
ob_camera.color = (0.0, 0.0, 0.0, 0.0)
ob_camera.hide_viewport = True
ob_camera.display_type = 'WIRE'
ob_camera.lineart.crease_threshold = 0.0

# ---- collection membership
col_collection_1.objects.link(ob_armature)
col_collection_1.objects.link(ob_cube_018)
col_collection_1.objects.link(ob_lamp)
col_collection_1.objects.link(ob_camera)

# ---- scene / render settings (as saved in the file)
scene.camera = ob_camera
scene.frame_start = 1; scene.frame_end = 140; scene.frame_set(1)
scene.render.engine = 'BLENDER_EEVEE_NEXT'
scene.render.resolution_percentage = 50
scene.render.dither_intensity = 0.0
scene.render.use_bake_selected_to_active = True
scene.render.bake_margin = 2
scene.cycles.use_denoising = False
scene.cycles.samples = 10
scene.cycles.sampling_pattern = 'TABULATED_SOBOL'
scene.cycles.light_sampling_threshold = 0.0
scene.cycles.use_adaptive_sampling = False
scene.cycles.use_light_tree = False
scene.cycles.blur_glossy = 0.0
scene.cycles.pixel_filter_type = 'GAUSSIAN'
scene.cycles.sample_clamp_indirect = 0.0
scene.view_settings.view_transform = 'Standard'
bpy.context.view_layer.update()
